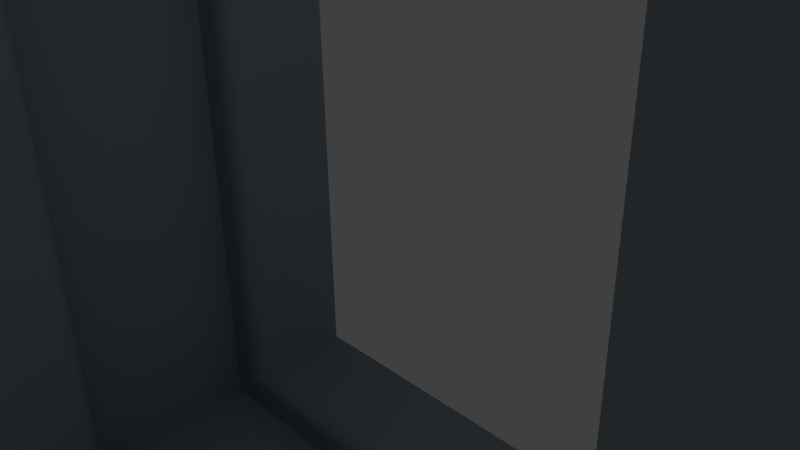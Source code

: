 # Source: tunnel.blend  (saved by Blender 2.77.0; exported with 4.5.12 LTS)
import bpy
from mathutils import Matrix  # noqa: F401  (used for matrix-valued properties, if any)

bpy.ops.wm.read_factory_settings(use_empty=True)
scene = bpy.context.scene
scene.name = 'Scene'

# ---- collections
col_collection_1 = bpy.data.collections.new('Collection 1'); scene.collection.children.link(col_collection_1)

# ---- materials (node trees are filled in below, after node groups)
mat_material = bpy.data.materials.new('Material')
mat_material.alpha_threshold = 0.0
mat_material.use_transparent_shadow = False
mat_material.diffuse_color = (0.2918, 0.3564, 0.4125, 1.0)
mat_material.specular_color = (0.0957, 0.1156, 0.1329)
mat_material.roughness = 0.5
mat_material.line_color = (0.0, 0.0, 0.0, 1.0)

# ---- material node trees

# ---- world
world_world = bpy.data.worlds.new('World'); scene.world = world_world
world_world.color = (0.05088, 0.05088, 0.05088)
world_world.use_sun_shadow = False
world_world.sun_shadow_jitter_overblur = 0.0
world_world.cycles.sampling_method = 'MANUAL'

# ---- cameras
cam_camera = bpy.data.cameras.new('Camera')
cam_camera.clip_end = 100.0
cam_camera.lens = 35.0
cam_camera.sensor_width = 32.0
cam_camera.sensor_height = 18.0
cam_camera.ortho_scale = 7.314
cam_camera.dof.focus_distance = 0.0
cam_camera.dof.aperture_fstop = 128.0

# ---- lights
light_lamp = bpy.data.lights.new('Lamp', 'POINT')
light_lamp.transmission_factor = 0.0
light_lamp.cutoff_distance = 30.0
light_lamp.energy = 100.0
light_lamp.shadow_buffer_clip_start = 1.001
light_lamp.shadow_soft_size = 0.1
light_lamp.shadow_maximum_resolution = 0.006
light_lamp.use_absolute_resolution = True

# ---- meshes
me_tunnel = bpy.data.meshes.new('tunnel')
me_tunnel.from_pydata([(75.0, 75.0, -26.5), (75.0, 75.0, -50.0), (75.0, -75.0, -26.5), (75.0, -75.0, -50.0), (-75.0, 75.0, -26.5), (-75.0, 75.0, -50.0), (-75.0, -75.0, -26.5), (-75.0, -75.0, -50.0), (75.0, 75.0, 50.0), (100.0, 100.0, 50.0), (-75.0, 75.0, 50.0), (-100.0, 100.0, 50.0), (-75.0, -75.0, 50.0), (-100.0, -100.0, 50.0), (75.0, -75.0, 50.0), (100.0, -100.0, 50.0), (100.0, 100.0, -50.0), (100.0, -100.0, -50.0), (-100.0, -100.0, -50.0), (-100.0, 100.0, -50.0), (75.0, -75.0, 26.5), (75.0, 75.0, 26.5), (-75.0, 75.0, 26.5), (-75.0, -75.0, 26.5), (85.0, 85.0, -22.5), (85.0, -85.0, -22.5), (85.0, 85.0, 22.5), (85.0, -85.0, 22.5), (-85.0, -85.0, -22.5), (-85.0, -85.0, 22.5), (-85.0, 85.0, -22.5), (-85.0, 85.0, 22.5), (-79.0, -79.0, -22.5), (79.0, -79.0, -22.5), (79.0, 79.0, -22.5), (-79.0, 79.0, -22.5), (79.0, -79.0, 22.5), (-79.0, -79.0, 22.5), (-79.0, 79.0, 22.5), (79.0, 79.0, 22.5), (75.05, -75.05, -25.87), (75.2, -75.2, -25.26), (-75.2, -75.2, -25.26), (-75.44, -75.44, -24.68), (75.76, -75.76, -24.15), (-75.05, -75.05, -25.87), (75.44, -75.44, -24.68), (-75.76, -75.76, -24.15), (-76.65, -76.65, -23.26), (76.65, -76.65, -23.26), (-77.76, -77.76, -22.7), (77.76, -77.76, -22.7), (75.05, 75.05, -25.87), (75.2, 75.2, -25.26), (75.76, 75.76, -24.15), (75.44, 75.44, -24.68), (76.65, 76.65, -23.26), (77.76, 77.76, -22.7), (-77.76, 77.76, -22.7), (-76.65, 76.65, -23.26), (-75.76, 75.76, -24.15), (-75.2, 75.2, -25.26), (-75.44, 75.44, -24.68), (-75.05, 75.05, -25.87), (-77.76, -77.76, 22.7), (77.76, -77.76, 22.7), (-76.65, -76.65, 23.26), (76.65, -76.65, 23.26), (-75.76, -75.76, 24.15), (75.76, -75.76, 24.15), (-75.44, -75.44, 24.68), (-75.2, -75.2, 25.26), (75.2, -75.2, 25.26), (75.44, -75.44, 24.68), (-75.05, -75.05, 25.87), (75.05, -75.05, 25.87), (77.76, 77.76, 22.7), (76.65, 76.65, 23.26), (75.76, 75.76, 24.15), (75.2, 75.2, 25.26), (75.44, 75.44, 24.68), (75.05, 75.05, 25.87), (-75.05, 75.05, 25.87), (-75.2, 75.2, 25.26), (-75.76, 75.76, 24.15), (-75.44, 75.44, 24.68), (-76.65, 76.65, 23.26), (-77.76, 77.76, 22.7)], [], [(0, 1, 2), (2, 1, 3), (4, 5, 0), (0, 5, 1), (6, 7, 4), (4, 7, 5), (2, 3, 6), (6, 3, 7), (8, 9, 10), (10, 9, 11), (10, 11, 12), (12, 11, 13), (12, 13, 14), (14, 13, 15), (14, 15, 8), (8, 15, 9), (1, 16, 3), (3, 16, 17), (3, 17, 7), (7, 17, 18), (7, 18, 5), (5, 18, 19), (5, 19, 1), (1, 19, 16), (9, 15, 16), (16, 15, 17), (11, 9, 19), (19, 9, 16), (13, 11, 18), (18, 11, 19), (15, 13, 17), (17, 13, 18), (20, 14, 21), (21, 14, 8), (21, 8, 22), (22, 8, 10), (22, 10, 23), (23, 10, 12), (23, 12, 20), (20, 12, 14), (24, 25, 26), (26, 25, 27), (25, 28, 27), (27, 28, 29), (28, 30, 29), (29, 30, 31), (30, 24, 31), (31, 24, 26), (32, 28, 33), (33, 28, 25), (33, 25, 34), (34, 25, 24), (34, 24, 35), (35, 24, 30), (35, 30, 32), (32, 30, 28), (36, 27, 37), (37, 27, 29), (37, 29, 38), (38, 29, 31), (38, 31, 39), (39, 31, 26), (39, 26, 36), (36, 26, 27), (40, 2, 6), (40, 6, 41), (42, 43, 44), (6, 45, 41), (41, 45, 42), (41, 42, 46), (46, 42, 44), (43, 47, 44), (44, 47, 48), (44, 48, 49), (49, 48, 50), (49, 50, 51), (51, 50, 32), (51, 32, 33), (52, 0, 2), (52, 2, 53), (41, 46, 54), (2, 40, 53), (53, 40, 41), (53, 41, 55), (55, 41, 54), (46, 44, 54), (54, 44, 49), (54, 49, 56), (56, 49, 51), (56, 51, 57), (57, 51, 33), (57, 33, 34), (35, 32, 50), (35, 50, 58), (58, 50, 48), (58, 48, 59), (59, 48, 47), (59, 47, 60), (43, 42, 61), (43, 61, 47), (47, 61, 62), (47, 62, 60), (45, 6, 4), (45, 4, 42), (42, 4, 63), (42, 63, 61), (63, 4, 0), (63, 0, 61), (61, 0, 52), (61, 52, 53), (55, 60, 53), (53, 60, 62), (53, 62, 61), (55, 54, 60), (60, 54, 56), (60, 56, 59), (59, 56, 57), (59, 57, 58), (58, 57, 34), (58, 34, 35), (36, 37, 64), (36, 64, 65), (65, 64, 66), (65, 66, 67), (67, 66, 68), (67, 68, 69), (70, 71, 72), (70, 72, 68), (68, 72, 73), (68, 73, 69), (74, 23, 20), (74, 20, 71), (71, 20, 75), (71, 75, 72), (39, 36, 65), (39, 65, 76), (76, 65, 67), (76, 67, 77), (77, 67, 69), (77, 69, 78), (73, 72, 79), (73, 79, 69), (69, 79, 80), (69, 80, 78), (75, 20, 21), (75, 21, 72), (72, 21, 81), (72, 81, 79), (82, 22, 23), (82, 23, 83), (71, 70, 84), (23, 74, 83), (83, 74, 71), (83, 71, 85), (85, 71, 84), (70, 68, 84), (84, 68, 66), (84, 66, 86), (86, 66, 64), (86, 64, 87), (87, 64, 37), (87, 37, 38), (85, 84, 78), (78, 84, 86), (78, 86, 77), (77, 86, 87), (77, 87, 76), (76, 87, 38), (76, 38, 39), (85, 78, 83), (83, 78, 80), (83, 80, 79), (81, 21, 22), (81, 22, 79), (79, 22, 82), (79, 82, 83)])
me_tunnel.materials.append(mat_material)
me_tunnel.use_remesh_preserve_volume = False
me_tunnel.use_remesh_preserve_attributes = False
me_tunnel.use_mirror_vertex_groups = False
me_tunnel.update()

# ---- objects
ob_tunnel = bpy.data.objects.new('tunnel', me_tunnel)
ob_lamp = bpy.data.objects.new('Lamp', light_lamp)
ob_camera = bpy.data.objects.new('Camera', cam_camera)

# ---- transforms, parenting, visibility, modifiers, constraints
ob_tunnel.location = (0.0, 0.0, 0.0)
ob_tunnel.rotation_euler = (1.571, -0.0, 0.0)
ob_tunnel.scale = (-0.07922, -0.07922, -0.07922)
ob_tunnel.lineart.crease_threshold = 0.0
ob_lamp.location = (4.076, 1.005, 5.904)
ob_lamp.rotation_euler = (0.6503, 0.05522, 1.866)
ob_lamp.lock_rotations_4d = False
ob_lamp.empty_display_type = 'ARROWS'
ob_lamp.color = (0.0, 0.0, 0.0, 0.0)
ob_lamp.lineart.crease_threshold = 0.0
ob_camera.location = (7.481, -6.508, 5.344)
ob_camera.rotation_euler = (1.109, 0.01082, 0.8149)
ob_camera.lock_rotations_4d = False
ob_camera.empty_display_type = 'ARROWS'
ob_camera.color = (0.0, 0.0, 0.0, 0.0)
ob_camera.display_type = 'WIRE'
ob_camera.lineart.crease_threshold = 0.0

# ---- collection membership
col_collection_1.objects.link(ob_tunnel)
col_collection_1.objects.link(ob_lamp)
col_collection_1.objects.link(ob_camera)

# ---- scene / render settings (as saved in the file)
scene.camera = ob_camera
scene.frame_start = 1; scene.frame_end = 250; scene.frame_set(1)
scene.render.engine = 'BLENDER_EEVEE_NEXT'
scene.render.resolution_percentage = 50
scene.render.dither_intensity = 0.0
scene.cycles.use_denoising = False
scene.cycles.samples = 128
scene.cycles.sampling_pattern = 'TABULATED_SOBOL'
scene.cycles.light_sampling_threshold = 0.0
scene.cycles.use_adaptive_sampling = False
scene.cycles.use_light_tree = False
scene.cycles.blur_glossy = 0.0
scene.cycles.sample_clamp_indirect = 0.0
scene.view_settings.view_transform = 'Standard'
bpy.context.view_layer.update()
